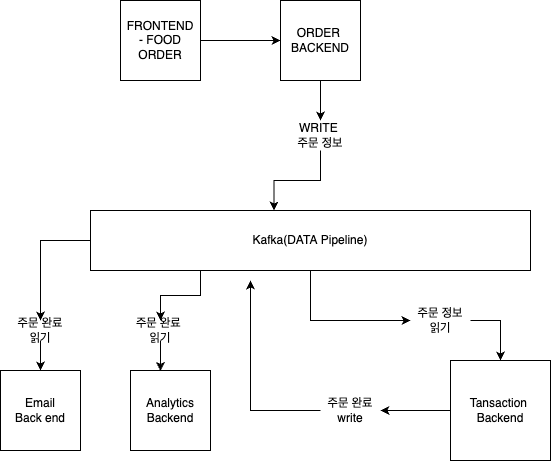

The diagram above was exported from draw.io. Its source (the exported page's mxGraphModel, read from the mxfile embedded in the PNG):
<mxGraphModel dx="370" dy="738" grid="1" gridSize="10" guides="1" tooltips="1" connect="1" arrows="1" fold="1" page="1" pageScale="1" pageWidth="827" pageHeight="1169" math="0" shadow="0">
  <root>
    <mxCell id="WIyWlLk6GJQsqaUBKTNV-0" />
    <mxCell id="WIyWlLk6GJQsqaUBKTNV-1" parent="WIyWlLk6GJQsqaUBKTNV-0" />
    <mxCell id="MPHXJN8t1rFwpPKe6f0T-2" style="edgeStyle=orthogonalEdgeStyle;rounded=0;orthogonalLoop=1;jettySize=auto;html=1;exitX=1;exitY=0.5;exitDx=0;exitDy=0;entryX=0;entryY=0.5;entryDx=0;entryDy=0;" edge="1" parent="WIyWlLk6GJQsqaUBKTNV-1" source="MPHXJN8t1rFwpPKe6f0T-0" target="MPHXJN8t1rFwpPKe6f0T-1">
      <mxGeometry relative="1" as="geometry" />
    </mxCell>
    <mxCell id="MPHXJN8t1rFwpPKe6f0T-0" value="FRONTEND&lt;br&gt;- FOOD ORDER" style="whiteSpace=wrap;html=1;aspect=fixed;" vertex="1" parent="WIyWlLk6GJQsqaUBKTNV-1">
      <mxGeometry x="160" y="110" width="80" height="80" as="geometry" />
    </mxCell>
    <mxCell id="MPHXJN8t1rFwpPKe6f0T-4" style="edgeStyle=orthogonalEdgeStyle;rounded=0;orthogonalLoop=1;jettySize=auto;html=1;exitX=0.5;exitY=1;exitDx=0;exitDy=0;entryX=0.5;entryY=0;entryDx=0;entryDy=0;" edge="1" parent="WIyWlLk6GJQsqaUBKTNV-1" source="MPHXJN8t1rFwpPKe6f0T-1" target="MPHXJN8t1rFwpPKe6f0T-3">
      <mxGeometry relative="1" as="geometry" />
    </mxCell>
    <mxCell id="MPHXJN8t1rFwpPKe6f0T-1" value="ORDER&amp;nbsp;&lt;br&gt;BACKEND" style="whiteSpace=wrap;html=1;aspect=fixed;" vertex="1" parent="WIyWlLk6GJQsqaUBKTNV-1">
      <mxGeometry x="320" y="110" width="80" height="80" as="geometry" />
    </mxCell>
    <mxCell id="MPHXJN8t1rFwpPKe6f0T-6" style="edgeStyle=orthogonalEdgeStyle;rounded=0;orthogonalLoop=1;jettySize=auto;html=1;exitX=0.5;exitY=1;exitDx=0;exitDy=0;entryX=0.417;entryY=0;entryDx=0;entryDy=0;entryPerimeter=0;" edge="1" parent="WIyWlLk6GJQsqaUBKTNV-1" source="MPHXJN8t1rFwpPKe6f0T-3" target="MPHXJN8t1rFwpPKe6f0T-5">
      <mxGeometry relative="1" as="geometry" />
    </mxCell>
    <mxCell id="MPHXJN8t1rFwpPKe6f0T-3" value="WRITE&amp;nbsp;&lt;br&gt;주문 정보&lt;br&gt;" style="text;html=1;strokeColor=none;fillColor=none;align=center;verticalAlign=middle;whiteSpace=wrap;rounded=0;" vertex="1" parent="WIyWlLk6GJQsqaUBKTNV-1">
      <mxGeometry x="330" y="230" width="60" height="30" as="geometry" />
    </mxCell>
    <mxCell id="MPHXJN8t1rFwpPKe6f0T-11" style="edgeStyle=orthogonalEdgeStyle;rounded=0;orthogonalLoop=1;jettySize=auto;html=1;exitX=0.5;exitY=1;exitDx=0;exitDy=0;entryX=0;entryY=0.5;entryDx=0;entryDy=0;" edge="1" parent="WIyWlLk6GJQsqaUBKTNV-1" source="MPHXJN8t1rFwpPKe6f0T-5" target="MPHXJN8t1rFwpPKe6f0T-9">
      <mxGeometry relative="1" as="geometry" />
    </mxCell>
    <mxCell id="MPHXJN8t1rFwpPKe6f0T-17" style="edgeStyle=orthogonalEdgeStyle;rounded=0;orthogonalLoop=1;jettySize=auto;html=1;exitX=0;exitY=0.5;exitDx=0;exitDy=0;entryX=0.5;entryY=0;entryDx=0;entryDy=0;" edge="1" parent="WIyWlLk6GJQsqaUBKTNV-1" source="MPHXJN8t1rFwpPKe6f0T-5" target="MPHXJN8t1rFwpPKe6f0T-16">
      <mxGeometry relative="1" as="geometry" />
    </mxCell>
    <mxCell id="MPHXJN8t1rFwpPKe6f0T-21" style="edgeStyle=orthogonalEdgeStyle;rounded=0;orthogonalLoop=1;jettySize=auto;html=1;exitX=0.25;exitY=1;exitDx=0;exitDy=0;entryX=0.5;entryY=0;entryDx=0;entryDy=0;" edge="1" parent="WIyWlLk6GJQsqaUBKTNV-1" source="MPHXJN8t1rFwpPKe6f0T-5" target="MPHXJN8t1rFwpPKe6f0T-19">
      <mxGeometry relative="1" as="geometry" />
    </mxCell>
    <mxCell id="MPHXJN8t1rFwpPKe6f0T-5" value="Kafka(DATA Pipeline)" style="rounded=0;whiteSpace=wrap;html=1;" vertex="1" parent="WIyWlLk6GJQsqaUBKTNV-1">
      <mxGeometry x="130" y="320" width="440" height="60" as="geometry" />
    </mxCell>
    <mxCell id="MPHXJN8t1rFwpPKe6f0T-13" style="edgeStyle=orthogonalEdgeStyle;rounded=0;orthogonalLoop=1;jettySize=auto;html=1;exitX=0;exitY=0.5;exitDx=0;exitDy=0;entryX=1;entryY=0.5;entryDx=0;entryDy=0;" edge="1" parent="WIyWlLk6GJQsqaUBKTNV-1" source="MPHXJN8t1rFwpPKe6f0T-8" target="MPHXJN8t1rFwpPKe6f0T-10">
      <mxGeometry relative="1" as="geometry" />
    </mxCell>
    <mxCell id="MPHXJN8t1rFwpPKe6f0T-8" value="Tansaction&amp;nbsp;&lt;br&gt;Backend" style="whiteSpace=wrap;html=1;aspect=fixed;" vertex="1" parent="WIyWlLk6GJQsqaUBKTNV-1">
      <mxGeometry x="490" y="470" width="100" height="100" as="geometry" />
    </mxCell>
    <mxCell id="MPHXJN8t1rFwpPKe6f0T-12" style="edgeStyle=orthogonalEdgeStyle;rounded=0;orthogonalLoop=1;jettySize=auto;html=1;exitX=1;exitY=0.5;exitDx=0;exitDy=0;entryX=0.5;entryY=0;entryDx=0;entryDy=0;" edge="1" parent="WIyWlLk6GJQsqaUBKTNV-1" source="MPHXJN8t1rFwpPKe6f0T-9" target="MPHXJN8t1rFwpPKe6f0T-8">
      <mxGeometry relative="1" as="geometry" />
    </mxCell>
    <mxCell id="MPHXJN8t1rFwpPKe6f0T-9" value="주문 정보 읽기&lt;br&gt;" style="text;html=1;strokeColor=none;fillColor=none;align=center;verticalAlign=middle;whiteSpace=wrap;rounded=0;" vertex="1" parent="WIyWlLk6GJQsqaUBKTNV-1">
      <mxGeometry x="450" y="420" width="60" height="20" as="geometry" />
    </mxCell>
    <mxCell id="MPHXJN8t1rFwpPKe6f0T-14" style="edgeStyle=orthogonalEdgeStyle;rounded=0;orthogonalLoop=1;jettySize=auto;html=1;exitX=0;exitY=0.5;exitDx=0;exitDy=0;" edge="1" parent="WIyWlLk6GJQsqaUBKTNV-1" source="MPHXJN8t1rFwpPKe6f0T-10">
      <mxGeometry relative="1" as="geometry">
        <mxPoint x="290" y="390" as="targetPoint" />
      </mxGeometry>
    </mxCell>
    <mxCell id="MPHXJN8t1rFwpPKe6f0T-10" value="주문 완료 write" style="text;html=1;strokeColor=none;fillColor=none;align=center;verticalAlign=middle;whiteSpace=wrap;rounded=0;" vertex="1" parent="WIyWlLk6GJQsqaUBKTNV-1">
      <mxGeometry x="360" y="510" width="60" height="20" as="geometry" />
    </mxCell>
    <mxCell id="MPHXJN8t1rFwpPKe6f0T-15" value="Email&lt;br&gt;Back end" style="whiteSpace=wrap;html=1;aspect=fixed;" vertex="1" parent="WIyWlLk6GJQsqaUBKTNV-1">
      <mxGeometry x="40" y="480" width="80" height="80" as="geometry" />
    </mxCell>
    <mxCell id="MPHXJN8t1rFwpPKe6f0T-18" style="edgeStyle=orthogonalEdgeStyle;rounded=0;orthogonalLoop=1;jettySize=auto;html=1;exitX=0.5;exitY=1;exitDx=0;exitDy=0;entryX=0.5;entryY=0;entryDx=0;entryDy=0;" edge="1" parent="WIyWlLk6GJQsqaUBKTNV-1" source="MPHXJN8t1rFwpPKe6f0T-16" target="MPHXJN8t1rFwpPKe6f0T-15">
      <mxGeometry relative="1" as="geometry" />
    </mxCell>
    <mxCell id="MPHXJN8t1rFwpPKe6f0T-16" value="주문 완료 읽기" style="text;html=1;strokeColor=none;fillColor=none;align=center;verticalAlign=middle;whiteSpace=wrap;rounded=0;" vertex="1" parent="WIyWlLk6GJQsqaUBKTNV-1">
      <mxGeometry x="50" y="430" width="60" height="20" as="geometry" />
    </mxCell>
    <mxCell id="MPHXJN8t1rFwpPKe6f0T-23" style="edgeStyle=orthogonalEdgeStyle;rounded=0;orthogonalLoop=1;jettySize=auto;html=1;exitX=0.5;exitY=1;exitDx=0;exitDy=0;entryX=0.375;entryY=0.006;entryDx=0;entryDy=0;entryPerimeter=0;" edge="1" parent="WIyWlLk6GJQsqaUBKTNV-1" source="MPHXJN8t1rFwpPKe6f0T-19" target="MPHXJN8t1rFwpPKe6f0T-20">
      <mxGeometry relative="1" as="geometry" />
    </mxCell>
    <mxCell id="MPHXJN8t1rFwpPKe6f0T-19" value="주문 완료&amp;nbsp;&lt;br&gt;읽기" style="text;html=1;strokeColor=none;fillColor=none;align=center;verticalAlign=middle;whiteSpace=wrap;rounded=0;" vertex="1" parent="WIyWlLk6GJQsqaUBKTNV-1">
      <mxGeometry x="170" y="430" width="60" height="20" as="geometry" />
    </mxCell>
    <mxCell id="MPHXJN8t1rFwpPKe6f0T-20" value="Analytics&lt;br&gt;Backend" style="whiteSpace=wrap;html=1;aspect=fixed;" vertex="1" parent="WIyWlLk6GJQsqaUBKTNV-1">
      <mxGeometry x="170" y="480" width="80" height="80" as="geometry" />
    </mxCell>
  </root>
</mxGraphModel>